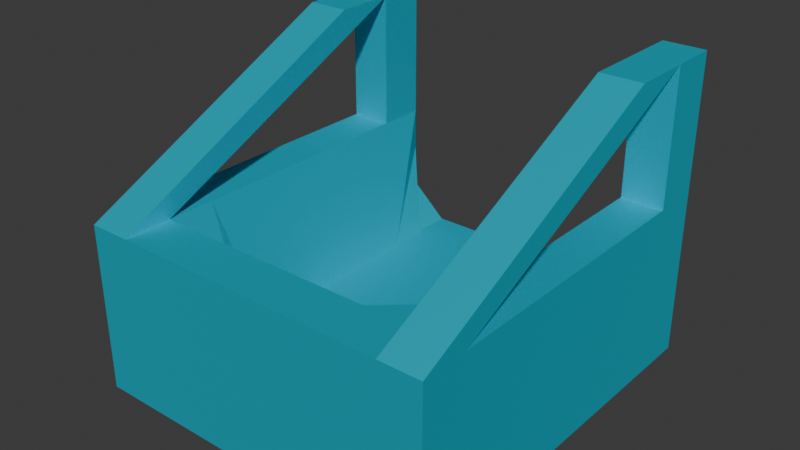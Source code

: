 # Source: cockpit1.blend  (saved by Blender 4.3.34; exported with 4.5.12 LTS)
import bpy
from mathutils import Matrix  # noqa: F401  (used for matrix-valued properties, if any)

bpy.ops.wm.read_factory_settings(use_empty=True)
scene = bpy.context.scene
scene.name = 'Scene'

# ---- collections
col_collection = bpy.data.collections.new('Collection'); scene.collection.children.link(col_collection)

# ---- materials (node trees are filled in below, after node groups)
mat_material_001 = bpy.data.materials.new('Material.001')

# ---- material node trees
mat_material_001.use_nodes = True; mat_material_001.node_tree.nodes.clear()
_N = mat_material_001.node_tree.nodes; _L = mat_material_001.node_tree.links
n0 = _N.new('ShaderNodeBsdfPrincipled'); n0.name = 'Principled BSDF'; n0.location = (-200, 100)
n0.inputs[0].default_value = (0.001395, 0.6386, 0.8011, 1.0)
n0.inputs[1].default_value = 0.7791
n0.inputs[2].default_value = 0.7558
n0.inputs[3].default_value = 1.0
n1 = _N.new('ShaderNodeOutputMaterial'); n1.name = 'Material Output'; n1.location = (200, 100)
_L.new(n0.outputs[0], n1.inputs[0])
n1.is_active_output = True

# ---- world
world_world = bpy.data.worlds.new('World'); scene.world = world_world
world_world.use_nodes = True; world_world.node_tree.nodes.clear()
_N = world_world.node_tree.nodes; _L = world_world.node_tree.links
n0 = _N.new('ShaderNodeOutputWorld'); n0.name = 'World Output'; n0.location = (200, 100)
n1 = _N.new('ShaderNodeBackground'); n1.name = 'Background'; n1.location = (-200, 100)
n1.inputs[0].default_value = (0.05088, 0.05088, 0.05088, 1.0)
_L.new(n1.outputs[0], n0.inputs[0])
n0.is_active_output = True
world_world.color = (0.05088, 0.05088, 0.05088)
world_world.sun_shadow_jitter_overblur = 0.0

# ---- meshes
me_cube = bpy.data.meshes.new('Cube')
me_cube.from_pydata([(1.075, 1.0, 1.0), (1.075, -1.0, 1.0), (-1.075, 1.0, 1.0), (-1.075, -1.0, 1.0), (1.075, 1.0, 0.0), (-1.075, -1.0, 0.0), (1.075, -1.0, 0.0), (-1.075, 1.0, 0.0), (0.0, -1.0, 1.0), (1.075, 0.0, 1.0), (-1.075, 0.0, 1.0), (0.0, 0.6, 0.3), (1.075, 0.0, 0.0), (-1.075, 0.0, 0.0), (0.0, -1.0, 0.0), (0.0, -0.2, 0.3), (-1.075, -1.0, 0.5), (-0.5, -1.0, 1.0), (1.075, -0.5, 1.0), (-1.075, 0.5, 1.0), (0.6, 0.6, 0.3), (1.075, 1.0, 0.5), (1.075, -1.0, 0.5), (-1.075, 1.0, 0.5), (0.5, -1.0, 1.0), (1.075, 0.5, 1.0), (-1.075, -0.5, 1.0), (-0.6, 0.6, 0.3), (0.0, 1.0, 0.3), (1.075, -0.5, 0.0), (1.075, 0.5, 0.0), (1.075, 0.0, 0.5), (-1.075, 0.5, 0.0), (-1.075, -0.5, 0.0), (-1.075, 0.0, 0.5), (-0.5, -1.0, 0.0), (0.5, -1.0, 0.0), (0.0, -1.0, 0.5), (0.0, -0.5232, 0.4), (0.0, 0.4, 0.3), (0.6, -0.2, 0.3), (-0.6, -0.2, 0.3), (-0.6, 0.4, 0.3), (0.6, 0.4, 0.3), (0.6, -0.5232, 0.4), (0.5, -1.0, 0.5), (-1.075, -0.5, 0.5), (1.075, 0.5, 0.5), (-0.6, 1.0, 0.3), (0.6, 1.0, 0.3), (1.075, -0.5, 0.5), (-1.075, 0.5, 0.5), (-0.5, -1.0, 0.5), (-0.6, -0.5232, 0.4), (-1.075, -1.0, 0.75), (-0.825, -1.0, 1.0), (1.075, -0.75, 1.0), (-1.075, 0.75, 1.0), (0.825, 1.0, 1.0), (1.075, 1.0, 0.25), (1.075, -1.0, 0.25), (-1.075, 1.0, 0.25), (0.25, -1.0, 1.0), (1.075, 0.25, 1.0), (-1.075, -0.25, 1.0), (-0.25, 0.6, 0.3), (0.825, 1.0, 0.0), (0.0, 1.0, 0.25), (1.075, -0.75, 0.0), (1.075, 0.25, 0.0), (1.075, 0.0, 0.25), (-1.075, 0.75, 0.0), (-1.075, -0.25, 0.0), (-1.075, 0.0, 0.25), (-0.825, -1.0, 0.0), (0.25, -1.0, 0.0), (0.0, -1.0, 0.25), (0.0, -0.75, 1.0), (0.0, 0.2, 0.3), (0.825, 0.0, 1.0), (-0.25, -0.2, 0.3), (-1.075, -1.0, 0.25), (-0.25, -1.0, 1.0), (1.075, -0.25, 1.0), (-1.075, 0.25, 1.0), (0.25, 0.6, 0.3), (1.075, 1.0, 0.75), (1.075, -1.0, 0.75), (-1.075, 1.0, 0.75), (0.825, -1.0, 1.0), (1.075, 0.75, 1.0), (-1.075, -0.75, 1.0), (-0.825, 1.0, 1.0), (-0.825, 1.0, 0.0), (0.0, 0.8, 0.3), (1.075, -0.25, 0.0), (1.075, 0.75, 0.0), (1.075, 0.0, 0.75), (-1.075, 0.25, 0.0), (-1.075, -0.75, 0.0), (-1.075, 0.0, 0.75), (-0.25, -1.0, 0.0), (0.825, -1.0, 0.0), (0.0, -1.0, 0.75), (0.0, -0.4, 0.3), (0.0, 0.5, 0.3), (0.25, -0.2, 0.3), (-0.825, 0.0, 1.0), (-0.6, 0.2, 0.3), (-0.6, 0.5, 0.3), (-0.25, 0.4, 0.3), (-0.825, 0.5, 1.0), (0.6, 0.2, 0.3), (0.6, 0.5, 0.3), (0.825, 0.5, 1.0), (0.25, 0.4, 0.3), (0.5, -0.75, 1.0), (0.6, -0.4, 0.3), (0.825, -0.5, 1.0), (0.25, -0.5232, 0.4), (0.25, -1.0, 0.5), (0.825, -1.0, 0.5), (0.5, -1.0, 0.25), (0.5, -1.0, 0.75), (-1.075, -0.25, 0.5), (-1.075, -0.75, 0.5), (-1.075, -0.5, 0.25), (-1.075, -0.5, 0.75), (1.075, 0.25, 0.5), (1.075, 0.75, 0.5), (1.075, 0.5, 0.25), (1.075, 0.5, 0.75), (-0.825, 0.75, 1.8), (-0.25, 1.0, 0.3), (-0.825, 1.0, 0.5), (-0.6, 1.0, 0.25), (-0.6, 0.8, 0.3), (0.825, 1.0, 0.5), (0.25, 1.0, 0.3), (0.6, 1.0, 0.25), (0.6, 0.8, 0.3), (1.075, -0.75, 0.5), (1.075, -0.25, 0.5), (1.075, -0.5, 0.25), (1.075, -0.5, 0.75), (-1.075, 0.75, 0.5), (-1.075, 0.25, 0.5), (-1.075, 0.5, 0.25), (-1.075, 0.5, 0.75), (-0.825, -1.0, 0.5), (-0.25, -1.0, 0.5), (-0.5, -1.0, 0.25), (-0.5, -1.0, 0.75), (-0.5, -0.75, 1.0), (-0.6, -0.4, 0.3), (-0.25, -0.5232, 0.4), (-0.825, -0.5, 1.0), (-0.825, -0.25, 1.0), (-0.25, -0.4, 0.3), (-0.25, -0.75, 1.0), (-0.25, -1.0, 0.75), (-0.25, -1.0, 0.25), (-0.825, -1.0, 0.25), (-1.075, 0.25, 0.75), (-1.075, 0.25, 0.25), (-1.075, 0.75, 0.25), (1.075, -0.25, 0.75), (1.075, -0.25, 0.25), (1.075, -0.75, 0.25), (0.25, 0.8, 0.3), (0.25, 1.0, 0.25), (0.825, 1.0, 0.25), (-0.825, 1.0, 0.75), (-0.825, 1.0, 0.25), (-0.25, 1.0, 0.25), (-0.825, 1.0, 1.8), (-1.075, 0.75, 1.8), (1.075, 0.75, 0.75), (1.075, 0.75, 0.25), (1.075, 0.25, 0.25), (-1.075, -0.75, 0.75), (-1.075, -0.75, 0.25), (-1.075, -0.25, 0.25), (-1.075, 1.0, 1.8), (0.825, 0.75, 1.8), (0.825, -1.0, 0.75), (0.825, -1.0, 0.25), (0.25, -1.0, 0.25), (0.25, -0.4, 0.3), (0.825, -0.25, 1.0), (0.825, -0.75, 1.0), (0.25, 0.5, 0.3), (0.825, 0.75, 1.0), (0.825, 0.25, 1.0), (-0.825, 0.75, 1.0), (-0.25, 0.5, 0.3), (-0.25, 0.2, 0.3), (-0.825, 0.25, 1.0), (0.25, 0.2, 0.3), (0.25, -0.75, 1.0), (0.25, -1.0, 0.75), (1.075, 0.75, 1.8), (-1.075, -0.25, 0.75), (1.075, 0.25, 0.75), (0.825, 1.0, 1.8), (1.075, 1.0, 1.8), (-0.25, 0.8, 0.3), (0.825, 1.0, 0.75), (1.075, -0.75, 0.75), (-1.075, 0.75, 0.75), (-0.825, -1.0, 0.75), (-0.825, -0.75, 1.0), (1.075, 0.436, 1.8), (1.075, 0.75, 1.8), (0.825, 0.436, 1.8), (0.825, 0.75, 1.8), (-1.075, 0.436, 1.8), (-0.825, 0.436, 1.8), (-1.075, 0.75, 1.8), (-0.825, 0.75, 1.8)], [], [(211, 91, 3, 55), (210, 55, 3, 54), (209, 57, 2, 88), (208, 56, 1, 87), (207, 58, 0, 86), (206, 65, 11, 94), (132, 175, 92, 194), (176, 57, 2, 183), (203, 63, 9, 97), (202, 64, 10, 100), (176, 132, 175, 183), (200, 62, 8, 103), (199, 77, 8, 62), (198, 78, 15, 106), (197, 84, 10, 107), (196, 108, 41, 80), (195, 109, 42, 110), (194, 57, 19, 111), (193, 112, 40, 79), (192, 113, 43, 114), (191, 105, 39, 115), (190, 116, 24, 89), (189, 117, 44, 118), (188, 104, 38, 119), (187, 120, 37, 76), (186, 121, 45, 122), (185, 89, 24, 123), (204, 184, 192, 58), (205, 0, 90, 201), (182, 124, 34, 73), (181, 125, 46, 126), (180, 91, 26, 127), (179, 128, 31, 70), (178, 129, 47, 130), (177, 90, 25, 131), (201, 184, 204, 205), (139, 171, 66, 93, 173, 135, 174, 67, 170), (174, 133, 28, 67), (173, 134, 48, 135), (172, 92, 27, 136), (171, 137, 21, 59), (170, 138, 49, 139), (169, 85, 20, 140), (168, 141, 22, 60), (167, 142, 50, 143), (166, 83, 18, 144), (165, 145, 23, 61), (164, 146, 51, 147), (163, 84, 19, 148), (162, 149, 16, 81), (161, 150, 52, 151), (160, 82, 17, 152), (159, 153, 17, 82), (158, 154, 53, 155), (157, 64, 26, 156), (154, 157, 156, 53), (41, 107, 157, 154), (107, 10, 64, 157), (104, 158, 155, 38), (15, 80, 158, 104), (80, 41, 154, 158), (77, 159, 82, 8), (38, 155, 159, 77), (155, 53, 153, 159), (150, 160, 152, 52), (37, 103, 160, 150), (103, 8, 82, 160), (101, 161, 151, 35), (14, 76, 161, 101), (76, 37, 150, 161), (74, 162, 81, 5), (35, 151, 162, 74), (151, 52, 149, 162), (146, 163, 148, 51), (34, 100, 163, 146), (100, 10, 84, 163), (98, 164, 147, 32), (13, 73, 164, 98), (73, 34, 146, 164), (71, 165, 61, 7), (32, 147, 165, 71), (147, 51, 145, 165), (142, 166, 144, 50), (31, 97, 166, 142), (97, 9, 83, 166), (95, 167, 143, 29), (12, 70, 167, 95), (70, 31, 142, 167), (68, 168, 60, 6), (29, 143, 168, 68), (143, 50, 141, 168), (138, 169, 140, 49), (28, 94, 169, 138), (94, 11, 85, 169), (67, 28, 138, 170), (66, 171, 59, 4), (139, 49, 137, 171), (134, 172, 136, 48), (23, 88, 172, 134), (88, 2, 92, 172), (7, 61, 173, 93), (61, 23, 134, 173), (135, 48, 133, 174), (132, 194, 57, 176), (129, 177, 131, 47), (21, 86, 177, 129), (86, 0, 90, 177), (96, 178, 130, 30), (4, 59, 178, 96), (59, 21, 129, 178), (69, 179, 70, 12), (30, 130, 179, 69), (130, 47, 128, 179), (125, 180, 127, 46), (16, 54, 180, 125), (54, 3, 91, 180), (99, 181, 126, 33), (5, 81, 181, 99), (81, 16, 125, 181), (72, 182, 73, 13), (33, 126, 182, 72), (126, 46, 124, 182), (183, 2, 92, 175), (121, 185, 123, 45), (22, 87, 185, 121), (87, 1, 89, 185), (102, 186, 122, 36), (6, 60, 186, 102), (60, 22, 121, 186), (75, 187, 76, 14), (36, 122, 187, 75), (122, 45, 120, 187), (117, 188, 119, 44), (40, 106, 188, 117), (106, 15, 104, 188), (83, 189, 118, 18), (9, 79, 189, 83), (79, 40, 117, 189), (56, 190, 89, 1), (18, 118, 190, 56), (118, 44, 116, 190), (113, 191, 115, 43), (20, 85, 191, 113), (85, 11, 105, 191), (90, 192, 114, 25), (0, 58, 192, 90), (58, 20, 113, 192), (63, 193, 79, 9), (25, 114, 193, 63), (114, 43, 112, 193), (109, 194, 111, 42), (27, 92, 194, 109), (92, 2, 57, 194), (105, 195, 110, 39), (11, 65, 195, 105), (65, 27, 109, 195), (78, 196, 80, 15), (39, 110, 196, 78), (110, 42, 108, 196), (108, 197, 107, 41), (42, 111, 197, 108), (111, 19, 84, 197), (112, 198, 106, 40), (43, 115, 198, 112), (115, 39, 78, 198), (116, 199, 62, 24), (44, 119, 199, 116), (119, 38, 77, 199), (120, 200, 103, 37), (45, 123, 200, 120), (123, 24, 62, 200), (184, 201, 90, 192), (124, 202, 100, 34), (46, 127, 202, 124), (127, 26, 64, 202), (128, 203, 97, 31), (47, 131, 203, 128), (131, 25, 63, 203), (204, 58, 0, 205), (66, 4, 96, 30, 69, 12, 95, 29, 68, 6, 102, 36, 75, 14, 101, 35, 74, 5, 99, 33, 72, 13, 98, 32, 71, 7, 93), (133, 206, 94, 28), (48, 136, 206, 133), (136, 27, 65, 206), (137, 207, 86, 21), (49, 140, 207, 137), (140, 20, 58, 207), (141, 208, 87, 22), (50, 144, 208, 141), (144, 18, 56, 208), (145, 209, 88, 23), (51, 148, 209, 145), (148, 19, 57, 209), (149, 210, 54, 16), (52, 152, 210, 149), (152, 17, 55, 210), (153, 211, 55, 17), (53, 156, 211, 153), (156, 26, 91, 211), (213, 212, 214, 215), (212, 1, 89, 214), (190, 215, 214, 89), (213, 56, 1, 212), (215, 190, 56, 213), (219, 218, 216, 217), (91, 218, 219, 211), (3, 216, 218, 91), (55, 217, 216, 3), (211, 219, 217, 55)])
_uv = me_cube.uv_layers.new(name='UVMap')
_uv.uv.foreach_set('vector', [0.8438, 0.7188, 0.875, 0.7188, 0.625, 0.0, 0.625, 0.9688, 0.5938, 0.9688, 0.625, 0.9688, 0.625, 1.0, 0.5938, 1.0, 0.5938, 0.2188, 0.625, 0.2188, 0.625, 0.25, 0.5938, 0.25, 0.5938, 0.7188, 0.625, 0.7188, 0.625, 0.75, 0.5938, 0.75, 0.5938, 0.4688, 0.625, 0.4688, 0.625, 0.5, 0.5938, 0.5, 0.5938, 0.3438, 0.625, 0.3438, 0.625, 0.375, 0.5938, 0.375, 0.0, 0.0, 0.0, 0.0, 0.0, 0.0, 0.0, 0.0, 0.0, 0.0, 0.0, 0.0, 0.0, 0.0, 0.0, 0.0, 0.5938, 0.5938, 0.625, 0.5938, 0.625, 0.625, 0.5938, 0.625, 0.5938, 0.09375, 0.625, 0.09375, 0.625, 0.125, 0.5938, 0.125, 0.0, 0.0, 0.0, 0.0, 0.0, 0.0, 0.0, 0.0, 0.5938, 0.8438, 0.625, 0.8438, 0.625, 0.875, 0.5938, 0.875, 0.7188, 0.7188, 0.75, 0.7188, 0.75, 0.75, 0.7188, 0.75, 0.7188, 0.5938, 0.75, 0.5938, 0.75, 0.625, 0.7188, 0.625, 0.8438, 0.5938, 0.875, 0.5938, 0.875, 0.625, 0.8438, 0.625, 0.7812, 0.5938, 0.8125, 0.5938, 0.8125, 0.625, 0.7812, 0.625, 0.7812, 0.5312, 0.8125, 0.5312, 0.8125, 0.5625, 0.7812, 0.5625, 0.8438, 0.5312, 0.875, 0.5312, 0.875, 0.5625, 0.8438, 0.5625, 0.6562, 0.5938, 0.6875, 0.5938, 0.6875, 0.625, 0.6562, 0.625, 0.6562, 0.5312, 0.6875, 0.5312, 0.6875, 0.5625, 0.6562, 0.5625, 0.7188, 0.5312, 0.75, 0.5312, 0.75, 0.5625, 0.7188, 0.5625, 0.6562, 0.7188, 0.6875, 0.7188, 0.6875, 0.75, 0.6562, 0.75, 0.6562, 0.6562, 0.6875, 0.6562, 0.6875, 0.6875, 0.6562, 0.6875, 0.7188, 0.6562, 0.75, 0.6562, 0.75, 0.6875, 0.7188, 0.6875, 0.5312, 0.8438, 0.5625, 0.8438, 0.5625, 0.875, 0.5312, 0.875, 0.5312, 0.7812, 0.5625, 0.7812, 0.5625, 0.8125, 0.5312, 0.8125, 0.5938, 0.7812, 0.625, 0.7812, 0.625, 0.8125, 0.5938, 0.8125, 0.0, 0.0, 0.0, 0.0, 0.0, 0.0, 0.0, 0.0, 0.0, 0.0, 0.0, 0.0, 0.0, 0.0, 0.0, 0.0, 0.5312, 0.09375, 0.5625, 0.09375, 0.5625, 0.125, 0.5312, 0.125, 0.5312, 0.03125, 0.5625, 0.03125, 0.5625, 0.0625, 0.5312, 0.0625, 0.5938, 0.03125, 0.625, 0.03125, 0.625, 0.0625, 0.5938, 0.0625, 0.5312, 0.5938, 0.5625, 0.5938, 0.5625, 0.625, 0.5312, 0.625, 0.5312, 0.5312, 0.5625, 0.5312, 0.5625, 0.5625, 0.5312, 0.5625, 0.5938, 0.5312, 0.625, 0.5312, 0.625, 0.5625, 0.5938, 0.5625, 0.0, 0.0, 0.0, 0.0, 0.0, 0.0, 0.0, 0.0, 0.5312, 0.4375, 0.5312, 0.4688, 0.5, 0.4688, 0.5, 0.2812, 0.5312, 0.2812, 0.5312, 0.3125, 0.5312, 0.3438, 0.5312, 0.375, 0.5312, 0.4062, 0.5312, 0.3438, 0.5625, 0.3438, 0.5625, 0.375, 0.5312, 0.375, 0.5312, 0.2812, 0.5625, 0.2812, 0.5625, 0.3125, 0.5312, 0.3125, 0.5938, 0.2812, 0.625, 0.2812, 0.625, 0.3125, 0.5938, 0.3125, 0.5312, 0.4688, 0.5625, 0.4688, 0.5625, 0.5, 0.5312, 0.5, 0.5312, 0.4062, 0.5625, 0.4062, 0.5625, 0.4375, 0.5312, 0.4375, 0.5938, 0.4062, 0.625, 0.4062, 0.625, 0.4375, 0.5938, 0.4375, 0.5312, 0.7188, 0.5625, 0.7188, 0.5625, 0.75, 0.5312, 0.75, 0.5312, 0.6562, 0.5625, 0.6562, 0.5625, 0.6875, 0.5312, 0.6875, 0.5938, 0.6562, 0.625, 0.6562, 0.625, 0.6875, 0.5938, 0.6875, 0.5312, 0.2188, 0.5625, 0.2188, 0.5625, 0.25, 0.5312, 0.25, 0.5312, 0.1562, 0.5625, 0.1562, 0.5625, 0.1875, 0.5312, 0.1875, 0.5938, 0.1562, 0.625, 0.1562, 0.625, 0.1875, 0.5938, 0.1875, 0.5312, 0.9688, 0.5625, 0.9688, 0.5625, 1.0, 0.5312, 1.0, 0.5312, 0.9062, 0.5625, 0.9062, 0.5625, 0.9375, 0.5312, 0.9375, 0.5938, 0.9062, 0.625, 0.9062, 0.625, 0.9375, 0.5938, 0.9375, 0.7812, 0.7188, 0.8125, 0.7188, 0.8125, 0.75, 0.7812, 0.75, 0.7812, 0.6562, 0.8125, 0.6562, 0.8125, 0.6875, 0.7812, 0.6875, 0.8438, 0.6562, 0.875, 0.6562, 0.875, 0.6875, 0.8438, 0.6875, 0.8125, 0.6562, 0.8438, 0.6562, 0.8438, 0.6875, 0.8125, 0.6875, 0.8125, 0.625, 0.8438, 0.625, 0.8438, 0.6562, 0.8125, 0.6562, 0.8438, 0.625, 0.875, 0.625, 0.875, 0.6562, 0.8438, 0.6562, 0.75, 0.6562, 0.7812, 0.6562, 0.7812, 0.6875, 0.75, 0.6875, 0.75, 0.625, 0.7812, 0.625, 0.7812, 0.6562, 0.75, 0.6562, 0.7812, 0.625, 0.8125, 0.625, 0.8125, 0.6562, 0.7812, 0.6562, 0.75, 0.7188, 0.7812, 0.7188, 0.7812, 0.75, 0.75, 0.75, 0.75, 0.6875, 0.7812, 0.6875, 0.7812, 0.7188, 0.75, 0.7188, 0.7812, 0.6875, 0.8125, 0.6875, 0.8125, 0.7188, 0.7812, 0.7188, 0.5625, 0.9062, 0.5938, 0.9062, 0.5938, 0.9375, 0.5625, 0.9375, 0.5625, 0.875, 0.5938, 0.875, 0.5938, 0.9062, 0.5625, 0.9062, 0.5938, 0.875, 0.625, 0.875, 0.625, 0.9062, 0.5938, 0.9062, 0.5, 0.9062, 0.5312, 0.9062, 0.5312, 0.9375, 0.5, 0.9375, 0.5, 0.875, 0.5312, 0.875, 0.5312, 0.9062, 0.5, 0.9062, 0.5312, 0.875, 0.5625, 0.875, 0.5625, 0.9062, 0.5312, 0.9062, 0.5, 0.9688, 0.5312, 0.9688, 0.5312, 1.0, 0.5, 1.0, 0.5, 0.9375, 0.5312, 0.9375, 0.5312, 0.9688, 0.5, 0.9688, 0.5312, 0.9375, 0.5625, 0.9375, 0.5625, 0.9688, 0.5312, 0.9688, 0.5625, 0.1562, 0.5938, 0.1562, 0.5938, 0.1875, 0.5625, 0.1875, 0.5625, 0.125, 0.5938, 0.125, 0.5938, 0.1562, 0.5625, 0.1562, 0.5938, 0.125, 0.625, 0.125, 0.625, 0.1562, 0.5938, 0.1562, 0.5, 0.1562, 0.5312, 0.1562, 0.5312, 0.1875, 0.5, 0.1875, 0.5, 0.125, 0.5312, 0.125, 0.5312, 0.1562, 0.5, 0.1562, 0.5312, 0.125, 0.5625, 0.125, 0.5625, 0.1562, 0.5312, 0.1562, 0.5, 0.2188, 0.5312, 0.2188, 0.5312, 0.25, 0.5, 0.25, 0.5, 0.1875, 0.5312, 0.1875, 0.5312, 0.2188, 0.5, 0.2188, 0.5312, 0.1875, 0.5625, 0.1875, 0.5625, 0.2188, 0.5312, 0.2188, 0.5625, 0.6562, 0.5938, 0.6562, 0.5938, 0.6875, 0.5625, 0.6875, 0.5625, 0.625, 0.5938, 0.625, 0.5938, 0.6562, 0.5625, 0.6562, 0.5938, 0.625, 0.625, 0.625, 0.625, 0.6562, 0.5938, 0.6562, 0.5, 0.6562, 0.5312, 0.6562, 0.5312, 0.6875, 0.5, 0.6875, 0.5, 0.625, 0.5312, 0.625, 0.5312, 0.6562, 0.5, 0.6562, 0.5312, 0.625, 0.5625, 0.625, 0.5625, 0.6562, 0.5312, 0.6562, 0.5, 0.7188, 0.5312, 0.7188, 0.5312, 0.75, 0.5, 0.75, 0.5, 0.6875, 0.5312, 0.6875, 0.5312, 0.7188, 0.5, 0.7188, 0.5312, 0.6875, 0.5625, 0.6875, 0.5625, 0.7188, 0.5312, 0.7188, 0.5625, 0.4062, 0.5938, 0.4062, 0.5938, 0.4375, 0.5625, 0.4375, 0.5625, 0.375, 0.5938, 0.375, 0.5938, 0.4062, 0.5625, 0.4062, 0.5938, 0.375, 0.625, 0.375, 0.625, 0.4062, 0.5938, 0.4062, 0.5312, 0.375, 0.5625, 0.375, 0.5625, 0.4062, 0.5312, 0.4062, 0.5, 0.4688, 0.5312, 0.4688, 0.5312, 0.5, 0.5, 0.5, 0.5312, 0.4375, 0.5625, 0.4375, 0.5625, 0.4688, 0.5312, 0.4688, 0.5625, 0.2812, 0.5938, 0.2812, 0.5938, 0.3125, 0.5625, 0.3125, 0.5625, 0.25, 0.5938, 0.25, 0.5938, 0.2812, 0.5625, 0.2812, 0.5938, 0.25, 0.625, 0.25, 0.625, 0.2812, 0.5938, 0.2812, 0.5, 0.25, 0.5312, 0.25, 0.5312, 0.2812, 0.5, 0.2812, 0.5312, 0.25, 0.5625, 0.25, 0.5625, 0.2812, 0.5312, 0.2812, 0.5312, 0.3125, 0.5625, 0.3125, 0.5625, 0.3438, 0.5312, 0.3438, 0.0, 0.0, 0.0, 0.0, 0.0, 0.0, 0.0, 0.0, 0.5625, 0.5312, 0.5938, 0.5312, 0.5938, 0.5625, 0.5625, 0.5625, 0.5625, 0.5, 0.5938, 0.5, 0.5938, 0.5312, 0.5625, 0.5312, 0.5938, 0.5, 0.625, 0.5, 0.625, 0.5312, 0.5938, 0.5312, 0.5, 0.5312, 0.5312, 0.5312, 0.5312, 0.5625, 0.5, 0.5625, 0.5, 0.5, 0.5312, 0.5, 0.5312, 0.5312, 0.5, 0.5312, 0.5312, 0.5, 0.5625, 0.5, 0.5625, 0.5312, 0.5312, 0.5312, 0.5, 0.5938, 0.5312, 0.5938, 0.5312, 0.625, 0.5, 0.625, 0.5, 0.5625, 0.5312, 0.5625, 0.5312, 0.5938, 0.5, 0.5938, 0.5312, 0.5625, 0.5625, 0.5625, 0.5625, 0.5938, 0.5312, 0.5938, 0.5625, 0.03125, 0.5938, 0.03125, 0.5938, 0.0625, 0.5625, 0.0625, 0.5625, 0.0, 0.5938, 0.0, 0.5938, 0.03125, 0.5625, 0.03125, 0.5938, 0.0, 0.625, 0.0, 0.625, 0.03125, 0.5938, 0.03125, 0.5, 0.03125, 0.5312, 0.03125, 0.5312, 0.0625, 0.5, 0.0625, 0.5, 0.0, 0.5312, 0.0, 0.5312, 0.03125, 0.5, 0.03125, 0.5312, 0.0, 0.5625, 0.0, 0.5625, 0.03125, 0.5312, 0.03125, 0.5, 0.09375, 0.5312, 0.09375, 0.5312, 0.125, 0.5, 0.125, 0.5, 0.0625, 0.5312, 0.0625, 0.5312, 0.09375, 0.5, 0.09375, 0.5312, 0.0625, 0.5625, 0.0625, 0.5625, 0.09375, 0.5312, 0.09375, 0.0, 0.0, 0.0, 0.0, 0.0, 0.0, 0.0, 0.0, 0.5625, 0.7812, 0.5938, 0.7812, 0.5938, 0.8125, 0.5625, 0.8125, 0.5625, 0.75, 0.5938, 0.75, 0.5938, 0.7812, 0.5625, 0.7812, 0.5938, 0.75, 0.625, 0.75, 0.625, 0.7812, 0.5938, 0.7812, 0.5, 0.7812, 0.5312, 0.7812, 0.5312, 0.8125, 0.5, 0.8125, 0.5, 0.75, 0.5312, 0.75, 0.5312, 0.7812, 0.5, 0.7812, 0.5312, 0.75, 0.5625, 0.75, 0.5625, 0.7812, 0.5312, 0.7812, 0.5, 0.8438, 0.5312, 0.8438, 0.5312, 0.875, 0.5, 0.875, 0.5, 0.8125, 0.5312, 0.8125, 0.5312, 0.8438, 0.5, 0.8438, 0.5312, 0.8125, 0.5625, 0.8125, 0.5625, 0.8438, 0.5312, 0.8438, 0.6875, 0.6562, 0.7188, 0.6562, 0.7188, 0.6875, 0.6875, 0.6875, 0.6875, 0.625, 0.7188, 0.625, 0.7188, 0.6562, 0.6875, 0.6562, 0.7188, 0.625, 0.75, 0.625, 0.75, 0.6562, 0.7188, 0.6562, 0.625, 0.6562, 0.6562, 0.6562, 0.6562, 0.6875, 0.625, 0.6875, 0.625, 0.625, 0.6562, 0.625, 0.6562, 0.6562, 0.625, 0.6562, 0.6562, 0.625, 0.6875, 0.625, 0.6875, 0.6562, 0.6562, 0.6562, 0.625, 0.7188, 0.6562, 0.7188, 0.6562, 0.75, 0.625, 0.75, 0.625, 0.6875, 0.6562, 0.6875, 0.6562, 0.7188, 0.625, 0.7188, 0.6562, 0.6875, 0.6875, 0.6875, 0.6875, 0.7188, 0.6562, 0.7188, 0.6875, 0.5312, 0.7188, 0.5312, 0.7188, 0.5625, 0.6875, 0.5625, 0.6875, 0.5, 0.7188, 0.5, 0.7188, 0.5312, 0.6875, 0.5312, 0.7188, 0.5, 0.75, 0.5, 0.75, 0.5312, 0.7188, 0.5312, 0.625, 0.5312, 0.6562, 0.5312, 0.6562, 0.5625, 0.625, 0.5625, 0.625, 0.5, 0.6562, 0.5, 0.6562, 0.5312, 0.625, 0.5312, 0.6562, 0.5, 0.6875, 0.5, 0.6875, 0.5312, 0.6562, 0.5312, 0.625, 0.5938, 0.6562, 0.5938, 0.6562, 0.625, 0.625, 0.625, 0.625, 0.5625, 0.6562, 0.5625, 0.6562, 0.5938, 0.625, 0.5938, 0.6562, 0.5625, 0.6875, 0.5625, 0.6875, 0.5938, 0.6562, 0.5938, 0.8125, 0.5312, 0.8438, 0.5312, 0.8438, 0.5625, 0.8125, 0.5625, 0.8125, 0.5, 0.8438, 0.5, 0.8438, 0.5312, 0.8125, 0.5312, 0.8438, 0.5, 0.875, 0.5, 0.875, 0.5312, 0.8438, 0.5312, 0.75, 0.5312, 0.7812, 0.5312, 0.7812, 0.5625, 0.75, 0.5625, 0.75, 0.5, 0.7812, 0.5, 0.7812, 0.5312, 0.75, 0.5312, 0.7812, 0.5, 0.8125, 0.5, 0.8125, 0.5312, 0.7812, 0.5312, 0.75, 0.5938, 0.7812, 0.5938, 0.7812, 0.625, 0.75, 0.625, 0.75, 0.5625, 0.7812, 0.5625, 0.7812, 0.5938, 0.75, 0.5938, 0.7812, 0.5625, 0.8125, 0.5625, 0.8125, 0.5938, 0.7812, 0.5938, 0.8125, 0.5938, 0.8438, 0.5938, 0.8438, 0.625, 0.8125, 0.625, 0.8125, 0.5625, 0.8438, 0.5625, 0.8438, 0.5938, 0.8125, 0.5938, 0.8438, 0.5625, 0.875, 0.5625, 0.875, 0.5938, 0.8438, 0.5938, 0.6875, 0.5938, 0.7188, 0.5938, 0.7188, 0.625, 0.6875, 0.625, 0.6875, 0.5625, 0.7188, 0.5625, 0.7188, 0.5938, 0.6875, 0.5938, 0.7188, 0.5625, 0.75, 0.5625, 0.75, 0.5938, 0.7188, 0.5938, 0.6875, 0.7188, 0.7188, 0.7188, 0.7188, 0.75, 0.6875, 0.75, 0.6875, 0.6875, 0.7188, 0.6875, 0.7188, 0.7188, 0.6875, 0.7188, 0.7188, 0.6875, 0.75, 0.6875, 0.75, 0.7188, 0.7188, 0.7188, 0.5625, 0.8438, 0.5938, 0.8438, 0.5938, 0.875, 0.5625, 0.875, 0.5625, 0.8125, 0.5938, 0.8125, 0.5938, 0.8438, 0.5625, 0.8438, 0.5938, 0.8125, 0.625, 0.8125, 0.625, 0.8438, 0.5938, 0.8438, 0.0, 0.0, 0.0, 0.0, 0.0, 0.0, 0.0, 0.0, 0.5625, 0.09375, 0.5938, 0.09375, 0.5938, 0.125, 0.5625, 0.125, 0.5625, 0.0625, 0.5938, 0.0625, 0.5938, 0.09375, 0.5625, 0.09375, 0.5938, 0.0625, 0.625, 0.0625, 0.625, 0.09375, 0.5938, 0.09375, 0.5625, 0.5938, 0.5938, 0.5938, 0.5938, 0.625, 0.5625, 0.625, 0.5625, 0.5625, 0.5938, 0.5625, 0.5938, 0.5938, 0.5625, 0.5938, 0.5938, 0.5625, 0.625, 0.5625, 0.625, 0.5938, 0.5938, 0.5938, 0.0, 0.0, 0.0, 0.0, 0.0, 0.0, 0.0, 0.0, 0.5, 0.4688, 0.5, 0.5, 0.5, 0.5312, 0.5, 0.5625, 0.5, 0.5938, 0.5, 0.625, 0.5, 0.6562, 0.5, 0.6875, 0.5, 0.7188, 0.5, 0.75, 0.5, 0.7812, 0.5, 0.8125, 0.5, 0.8438, 0.5, 0.875, 0.5, 0.9062, 0.5, 0.9375, 0.5, 0.9688, 0.5, 0.0, 0.5, 0.03125, 0.5, 0.0625, 0.5, 0.09375, 0.5, 0.125, 0.5, 0.1562, 0.5, 0.1875, 0.5, 0.2188, 0.5, 0.25, 0.5, 0.2812, 0.5625, 0.3438, 0.5938, 0.3438, 0.5938, 0.375, 0.5625, 0.375, 0.5625, 0.3125, 0.5938, 0.3125, 0.5938, 0.3438, 0.5625, 0.3438, 0.5938, 0.3125, 0.625, 0.3125, 0.625, 0.3438, 0.5938, 0.3438, 0.5625, 0.4688, 0.5938, 0.4688, 0.5938, 0.5, 0.5625, 0.5, 0.5625, 0.4375, 0.5938, 0.4375, 0.5938, 0.4688, 0.5625, 0.4688, 0.5938, 0.4375, 0.625, 0.4375, 0.625, 0.4688, 0.5938, 0.4688, 0.5625, 0.7188, 0.5938, 0.7188, 0.5938, 0.75, 0.5625, 0.75, 0.5625, 0.6875, 0.5938, 0.6875, 0.5938, 0.7188, 0.5625, 0.7188, 0.5938, 0.6875, 0.625, 0.6875, 0.625, 0.7188, 0.5938, 0.7188, 0.5625, 0.2188, 0.5938, 0.2188, 0.5938, 0.25, 0.5625, 0.25, 0.5625, 0.1875, 0.5938, 0.1875, 0.5938, 0.2188, 0.5625, 0.2188, 0.5938, 0.1875, 0.625, 0.1875, 0.625, 0.2188, 0.5938, 0.2188, 0.5625, 0.9688, 0.5938, 0.9688, 0.5938, 1.0, 0.5625, 1.0, 0.5625, 0.9375, 0.5938, 0.9375, 0.5938, 0.9688, 0.5625, 0.9688, 0.5938, 0.9375, 0.625, 0.9375, 0.625, 0.9688, 0.5938, 0.9688, 0.8125, 0.7188, 0.8438, 0.7188, 0.8438, 0.75, 0.8125, 0.75, 0.8125, 0.6875, 0.8438, 0.6875, 0.8438, 0.7188, 0.8125, 0.7188, 0.8438, 0.6875, 0.875, 0.6875, 0.875, 0.7188, 0.8438, 0.7188, 0.0, 0.0, 0.0, 0.0, 0.0, 0.0, 0.0, 0.0, 0.0, 0.0, 0.0, 0.0, 0.0, 0.0, 0.0, 0.0, 0.0, 0.0, 0.0, 0.0, 0.0, 0.0, 0.0, 0.0, 0.0, 0.0, 0.0, 0.0, 0.0, 0.0, 0.0, 0.0, 0.0, 0.0, 0.0, 0.0, 0.0, 0.0, 0.0, 0.0, 0.0, 0.0, 0.0, 0.0, 0.0, 0.0, 0.0, 0.0, 0.0, 0.0, 0.0, 0.0, 0.0, 0.0, 0.0, 0.0, 0.0, 0.0, 0.0, 0.0, 0.0, 0.0, 0.0, 0.0, 0.0, 0.0, 0.0, 0.0, 0.0, 0.0, 0.0, 0.0, 0.0, 0.0, 0.0, 0.0, 0.0, 0.0, 0.0, 0.0])
me_cube.materials.append(mat_material_001)
me_cube.use_mirror_vertex_groups = False
me_cube.update()

# ---- objects
ob_cube = bpy.data.objects.new('Cube', me_cube)

# ---- transforms, parenting, visibility, modifiers, constraints
ob_cube.location = (0.0, 0.0, 0.0)
ob_cube.scale = (1.0, 1.147, 1.0)
ob_cube.lock_rotations_4d = False
ob_cube.empty_display_type = 'ARROWS'
ob_cube.lineart.crease_threshold = 0.0

# ---- collection membership
col_collection.objects.link(ob_cube)

# ---- scene / render settings (as saved in the file)
scene.frame_start = 1; scene.frame_end = 250; scene.frame_set(1)
scene.render.engine = 'BLENDER_EEVEE_NEXT'
bpy.context.view_layer.update()

# ---- added for rendering (the .blend has no active camera and no usable light): camera, sun
cam_auto = bpy.data.cameras.new('AutoCamera')
cam_auto.lens = 50.0
cam_auto.sensor_width = 36.0
cam_auto.clip_end = 1000.0
ob_auto_camera = bpy.data.objects.new('AutoCamera', cam_auto)
scene.collection.objects.link(ob_auto_camera)
ob_auto_camera.location = (3.35157, -4.02189, 3.58126)
ob_auto_camera.rotation_euler = (1.09748, -7.21219e-08, 0.694738)
scene.camera = ob_auto_camera
light_auto_sun = bpy.data.lights.new('AutoSun', 'SUN')
light_auto_sun.energy = 3.0
light_auto_sun.angle = 0.0523599
ob_auto_sun = bpy.data.objects.new('AutoSun', light_auto_sun)
scene.collection.objects.link(ob_auto_sun)
ob_auto_sun.rotation_euler = (0.872665, 0.174533, 0.523599)
bpy.context.view_layer.update()
